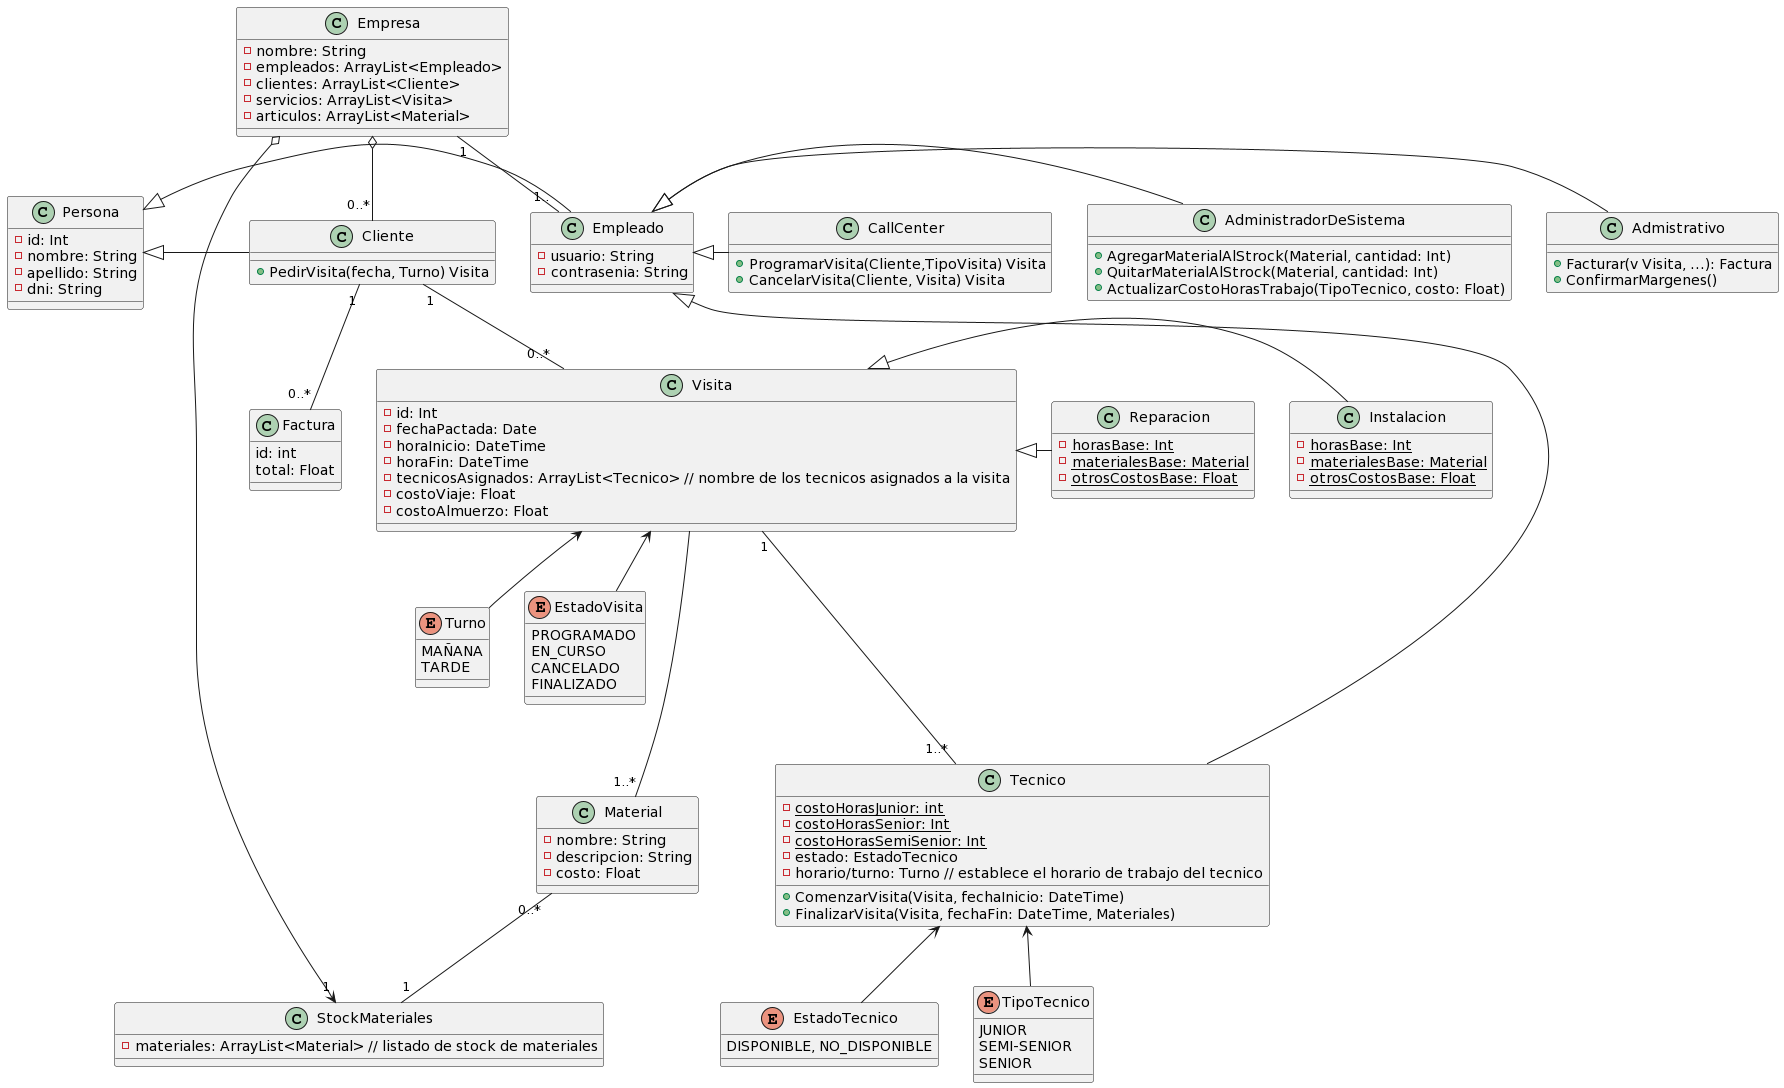

The diagram above was rendered by PlantUML. Its source (embedded in the PNG):
@startuml
class Empresa {
  -nombre: String
  -empleados: ArrayList<Empleado>
  -clientes: ArrayList<Cliente>
  -servicios: ArrayList<Visita>
  -articulos: ArrayList<Material>
}

Empresa "1" -- "1.."Empleado
Empresa o--"0..*"Cliente
Empresa o--> "1" StockMateriales

class Visita {
 -id: Int
 -fechaPactada: Date
 -horaInicio: DateTime
 -horaFin: DateTime
 -tecnicosAsignados: ArrayList<Tecnico> // nombre de los tecnicos asignados a la visita
 -costoViaje: Float
 -costoAlmuerzo: Float
}

Visita  <-- Turno
Visita "1" --- "1..*" Tecnico

Visita --- "1..*" Material

class Persona {
 -id: Int
 -nombre: String
 -apellido: String
 -dni: String
}

Persona <|- Empleado
class Empleado {
  -usuario: String
  -contrasenia: String
}

Empleado <|- Tecnico
Empleado <|- CallCenter
Empleado <|- Admistrativo
Empleado <|- AdministradorDeSistema

class Cliente {
 +PedirVisita(fecha, Turno) Visita
}

Cliente "1" -- "0..*" Visita
Persona <|- Cliente

Visita <|- Reparacion
Visita <|- Instalacion

class Reparacion {
 -{static} horasBase: Int
 -{static} materialesBase: Material
 -{static} otrosCostosBase: Float
}
class Instalacion {
 -{static} horasBase: Int
 -{static} materialesBase: Material
 -{static} otrosCostosBase: Float
}

enum TipoTecnico {
 JUNIOR
 SEMI-SENIOR
 SENIOR
}

enum Turno {
 MAÑANA
 TARDE
}

enum EstadoVisita {
 PROGRAMADO
 EN_CURSO
 CANCELADO
 FINALIZADO
}

class Material {
 -nombre: String
 -descripcion: String
 -costo: Float
}

Material "0..*" -- "1" StockMateriales

class StockMateriales {
  -materiales: ArrayList<Material> // listado de stock de materiales
}

class Tecnico {
 -{static}costoHorasJunior: int
 -{static}costoHorasSenior: Int
 -{static}costoHorasSemiSenior: Int
 -estado: EstadoTecnico
 -horario/turno: Turno // establece el horario de trabajo del tecnico
 +ComenzarVisita(Visita, fechaInicio: DateTime) 
 +FinalizarVisita(Visita, fechaFin: DateTime, Materiales) 
}

enum EstadoTecnico {
  DISPONIBLE, NO_DISPONIBLE
}

Tecnico <-- TipoTecnico
Tecnico <-- EstadoTecnico

class AdministradorDeSistema {
 +AgregarMaterialAlStrock(Material, cantidad: Int)
 +QuitarMaterialAlStrock(Material, cantidad: Int)
 +ActualizarCostoHorasTrabajo(TipoTecnico, costo: Float)
}

class CallCenter {
 +ProgramarVisita(Cliente,TipoVisita) Visita
 +CancelarVisita(Cliente, Visita) Visita
}

class Admistrativo {
 +Facturar(v Visita, ...): Factura
 +ConfirmarMargenes()
}

class Factura {
 id: int
 total: Float
}

Cliente "1"-- "0..*" Factura
Visita <-- EstadoVisita
@enduml